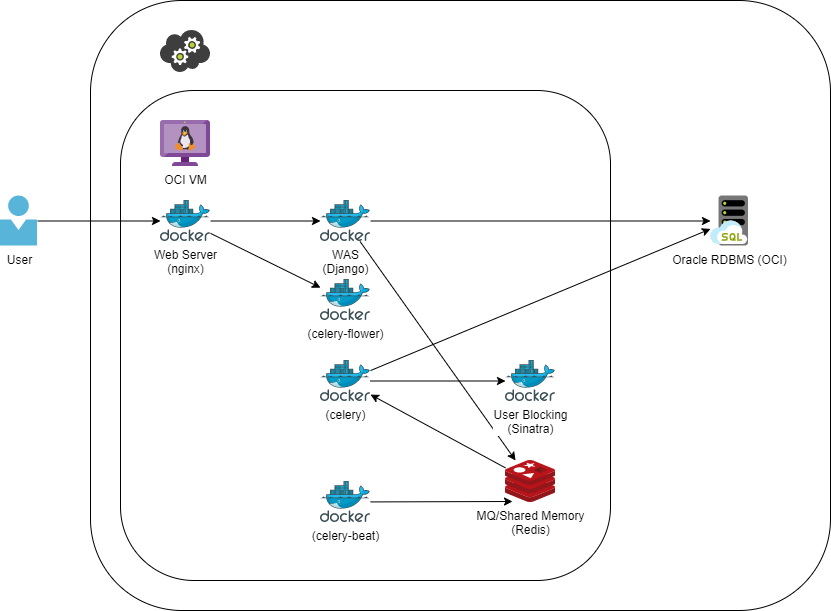

The diagram above was exported from draw.io. Its source (the exported page's mxGraphModel, read from the mxfile embedded in the PNG):
<mxGraphModel dx="1580" dy="882" grid="1" gridSize="10" guides="1" tooltips="1" connect="1" arrows="1" fold="1" page="1" pageScale="1" pageWidth="1169" pageHeight="827" math="0" shadow="0">
  <root>
    <mxCell id="0" />
    <mxCell id="1" parent="0" />
    <mxCell id="wKkDA-3waIv7rMKLB8tk-29" value="" style="rounded=1;whiteSpace=wrap;html=1;" parent="1" vertex="1">
      <mxGeometry x="170" y="30" width="740" height="610" as="geometry" />
    </mxCell>
    <mxCell id="wKkDA-3waIv7rMKLB8tk-27" value="" style="rounded=1;whiteSpace=wrap;html=1;" parent="1" vertex="1">
      <mxGeometry x="200" y="120" width="490" height="490" as="geometry" />
    </mxCell>
    <mxCell id="wKkDA-3waIv7rMKLB8tk-1" value="MQ/Shared Memory&lt;br&gt;(Redis)" style="sketch=0;aspect=fixed;html=1;points=[];align=center;image;fontSize=12;image=img/lib/mscae/Cache_Redis_Product.svg;fontColor=default;" parent="1" vertex="1">
      <mxGeometry x="585" y="490" width="50" height="42" as="geometry" />
    </mxCell>
    <mxCell id="wKkDA-3waIv7rMKLB8tk-2" value="Web Server&lt;br&gt;(nginx)" style="sketch=0;aspect=fixed;html=1;points=[];align=center;image;fontSize=12;image=img/lib/mscae/Docker.svg;" parent="1" vertex="1">
      <mxGeometry x="240" y="230" width="50" height="41" as="geometry" />
    </mxCell>
    <mxCell id="wKkDA-3waIv7rMKLB8tk-5" value="OCI VM" style="sketch=0;aspect=fixed;html=1;points=[];align=center;image;fontSize=12;image=img/lib/mscae/VM_Linux_Non_Azure.svg;" parent="1" vertex="1">
      <mxGeometry x="240" y="150" width="50" height="46" as="geometry" />
    </mxCell>
    <mxCell id="wKkDA-3waIv7rMKLB8tk-6" value="Oracle RDBMS (OCI)" style="sketch=0;aspect=fixed;html=1;points=[];align=center;image;fontSize=12;image=img/lib/mscae/SQL_Managed_Instances.svg;fontColor=default;" parent="1" vertex="1">
      <mxGeometry x="790" y="225.5" width="38" height="50" as="geometry" />
    </mxCell>
    <mxCell id="wKkDA-3waIv7rMKLB8tk-7" value="User" style="sketch=0;aspect=fixed;html=1;points=[];align=center;image;fontSize=12;image=img/lib/mscae/Person.svg;" parent="1" vertex="1">
      <mxGeometry x="80" y="225.5" width="37" height="50" as="geometry" />
    </mxCell>
    <mxCell id="wKkDA-3waIv7rMKLB8tk-8" value="(celery)" style="sketch=0;aspect=fixed;html=1;points=[];align=center;image;fontSize=12;image=img/lib/mscae/Docker.svg;" parent="1" vertex="1">
      <mxGeometry x="400" y="390" width="50" height="41" as="geometry" />
    </mxCell>
    <mxCell id="wKkDA-3waIv7rMKLB8tk-9" value="(celery-beat)" style="sketch=0;aspect=fixed;html=1;points=[];align=center;image;fontSize=12;image=img/lib/mscae/Docker.svg;" parent="1" vertex="1">
      <mxGeometry x="400" y="511" width="50" height="41" as="geometry" />
    </mxCell>
    <mxCell id="wKkDA-3waIv7rMKLB8tk-11" value="(celery-flower)" style="sketch=0;aspect=fixed;html=1;points=[];align=center;image;fontSize=12;image=img/lib/mscae/Docker.svg;" parent="1" vertex="1">
      <mxGeometry x="400" y="309" width="50" height="41" as="geometry" />
    </mxCell>
    <mxCell id="wKkDA-3waIv7rMKLB8tk-12" value="WAS&lt;br&gt;(Django)" style="sketch=0;aspect=fixed;html=1;points=[];align=center;image;fontSize=12;image=img/lib/mscae/Docker.svg;fontColor=default;" parent="1" vertex="1">
      <mxGeometry x="400" y="230" width="50" height="41" as="geometry" />
    </mxCell>
    <mxCell id="wKkDA-3waIv7rMKLB8tk-18" value="" style="endArrow=classic;html=1;rounded=0;" parent="1" source="wKkDA-3waIv7rMKLB8tk-2" target="wKkDA-3waIv7rMKLB8tk-12" edge="1">
      <mxGeometry width="50" height="50" relative="1" as="geometry">
        <mxPoint x="380" y="196" as="sourcePoint" />
        <mxPoint x="430" y="146" as="targetPoint" />
      </mxGeometry>
    </mxCell>
    <mxCell id="wKkDA-3waIv7rMKLB8tk-19" value="" style="endArrow=classic;html=1;rounded=0;" parent="1" source="wKkDA-3waIv7rMKLB8tk-2" target="wKkDA-3waIv7rMKLB8tk-11" edge="1">
      <mxGeometry width="50" height="50" relative="1" as="geometry">
        <mxPoint x="650" y="460" as="sourcePoint" />
        <mxPoint x="700" y="410" as="targetPoint" />
      </mxGeometry>
    </mxCell>
    <mxCell id="wKkDA-3waIv7rMKLB8tk-20" value="" style="endArrow=classic;html=1;rounded=0;" parent="1" source="wKkDA-3waIv7rMKLB8tk-7" target="wKkDA-3waIv7rMKLB8tk-2" edge="1">
      <mxGeometry width="50" height="50" relative="1" as="geometry">
        <mxPoint x="610" y="460" as="sourcePoint" />
        <mxPoint x="660" y="410" as="targetPoint" />
      </mxGeometry>
    </mxCell>
    <mxCell id="wKkDA-3waIv7rMKLB8tk-21" value="" style="endArrow=classic;html=1;rounded=0;" parent="1" source="wKkDA-3waIv7rMKLB8tk-8" target="wKkDA-3waIv7rMKLB8tk-6" edge="1">
      <mxGeometry width="50" height="50" relative="1" as="geometry">
        <mxPoint x="610" y="460" as="sourcePoint" />
        <mxPoint x="660" y="410" as="targetPoint" />
      </mxGeometry>
    </mxCell>
    <mxCell id="wKkDA-3waIv7rMKLB8tk-22" value="" style="endArrow=classic;html=1;rounded=0;entryX=0.14;entryY=0.976;entryDx=0;entryDy=0;entryPerimeter=0;strokeColor=default;labelBackgroundColor=default;fontColor=default;" parent="1" source="wKkDA-3waIv7rMKLB8tk-9" target="wKkDA-3waIv7rMKLB8tk-1" edge="1">
      <mxGeometry width="50" height="50" relative="1" as="geometry">
        <mxPoint x="610" y="460" as="sourcePoint" />
        <mxPoint x="660" y="410" as="targetPoint" />
      </mxGeometry>
    </mxCell>
    <mxCell id="wKkDA-3waIv7rMKLB8tk-23" value="" style="endArrow=classic;html=1;rounded=0;strokeColor=default;labelBackgroundColor=default;fontColor=default;" parent="1" source="wKkDA-3waIv7rMKLB8tk-1" target="wKkDA-3waIv7rMKLB8tk-8" edge="1">
      <mxGeometry width="50" height="50" relative="1" as="geometry">
        <mxPoint x="610" y="460" as="sourcePoint" />
        <mxPoint x="660" y="410" as="targetPoint" />
      </mxGeometry>
    </mxCell>
    <mxCell id="wKkDA-3waIv7rMKLB8tk-24" value="" style="endArrow=classic;html=1;rounded=0;" parent="1" source="wKkDA-3waIv7rMKLB8tk-12" target="wKkDA-3waIv7rMKLB8tk-6" edge="1">
      <mxGeometry width="50" height="50" relative="1" as="geometry">
        <mxPoint x="610" y="460" as="sourcePoint" />
        <mxPoint x="660" y="410" as="targetPoint" />
      </mxGeometry>
    </mxCell>
    <mxCell id="wKkDA-3waIv7rMKLB8tk-25" value="" style="endArrow=classic;html=1;rounded=0;" parent="1" source="wKkDA-3waIv7rMKLB8tk-12" target="wKkDA-3waIv7rMKLB8tk-1" edge="1">
      <mxGeometry width="50" height="50" relative="1" as="geometry">
        <mxPoint x="610" y="460" as="sourcePoint" />
        <mxPoint x="660" y="410" as="targetPoint" />
      </mxGeometry>
    </mxCell>
    <mxCell id="wKkDA-3waIv7rMKLB8tk-28" value="" style="sketch=0;aspect=fixed;html=1;points=[];align=center;image;fontSize=12;image=img/lib/mscae/Cloud_Service.svg;" parent="1" vertex="1">
      <mxGeometry x="240" y="60" width="50" height="42" as="geometry" />
    </mxCell>
    <mxCell id="oh7NQyy6fVFGib0uVrL2-1" value="User Blocking&lt;br&gt;(Sinatra)" style="sketch=0;aspect=fixed;html=1;points=[];align=center;image;fontSize=12;image=img/lib/mscae/Docker.svg;fontColor=default;" vertex="1" parent="1">
      <mxGeometry x="585" y="390" width="50" height="41" as="geometry" />
    </mxCell>
    <mxCell id="oh7NQyy6fVFGib0uVrL2-2" value="" style="endArrow=classic;html=1;rounded=0;labelBackgroundColor=default;fontColor=default;strokeColor=default;" edge="1" parent="1" source="wKkDA-3waIv7rMKLB8tk-8" target="oh7NQyy6fVFGib0uVrL2-1">
      <mxGeometry width="50" height="50" relative="1" as="geometry">
        <mxPoint x="560" y="370" as="sourcePoint" />
        <mxPoint x="610" y="320" as="targetPoint" />
      </mxGeometry>
    </mxCell>
  </root>
</mxGraphModel>